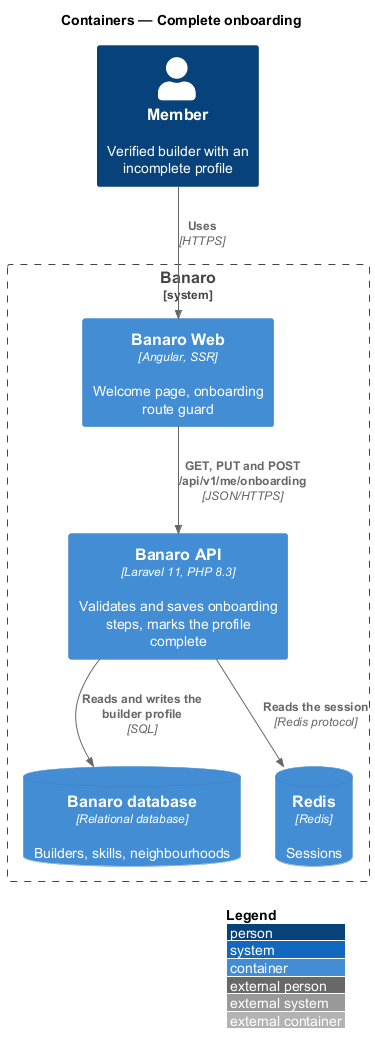

The diagram above was rendered by PlantUML. Its source (embedded in the PNG):
@startuml
!include <C4/C4_Container>
LAYOUT_WITH_LEGEND()
title Containers — Complete onboarding

Person(member, "Member", "Verified builder with an incomplete profile")

System_Boundary(banaro, "Banaro") {
  Container(web, "Banaro Web", "Angular, SSR", "Welcome page, onboarding route guard")
  Container(api, "Banaro API", "Laravel 11, PHP 8.3", "Validates and saves onboarding steps, marks the profile complete")
  ContainerDb(db, "Banaro database", "Relational database", "Builders, skills, neighbourhoods")
  ContainerDb(redis, "Redis", "Redis", "Sessions")
}

Rel(member, web, "Uses", "HTTPS")
Rel(web, api, "GET, PUT and POST /api/v1/me/onboarding", "JSON/HTTPS")
Rel(api, redis, "Reads the session", "Redis protocol")
Rel(api, db, "Reads and writes the builder profile", "SQL")
@enduml